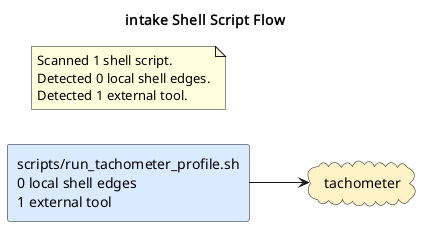

The diagram above was rendered by PlantUML. Its source (embedded in the PNG):
@startuml
title intake Shell Script Flow
left to right direction
skinparam shadowing false
skinparam defaultFontName Monospace
skinparam componentStyle rectangle
skinparam linetype ortho
rectangle "scripts/run_tachometer_profile.sh\n0 local shell edges\n1 external tool" as shell_scripts_run_tachometer_profile_sh #DBEAFE
cloud "tachometer" as tool_tachometer #FEF3C7
shell_scripts_run_tachometer_profile_sh --> tool_tachometer
note as shellGraphSummary
Scanned 1 shell script.
Detected 0 local shell edges.
Detected 1 external tool.
end note
@enduml